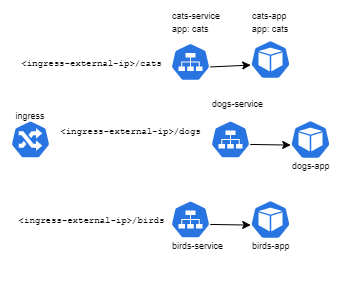

The diagram above was exported from draw.io. Its source (the exported page's mxGraphModel, read from the mxfile embedded in the PNG):
<mxGraphModel dx="786" dy="615" grid="1" gridSize="10" guides="1" tooltips="1" connect="1" arrows="1" fold="1" page="1" pageScale="1" pageWidth="850" pageHeight="1100" math="0" shadow="0">
  <root>
    <mxCell id="0" />
    <mxCell id="1" parent="0" />
    <mxCell id="2" value="" style="sketch=0;html=1;dashed=0;whitespace=wrap;fillColor=#2875E2;strokeColor=#ffffff;points=[[0.005,0.63,0],[0.1,0.2,0],[0.9,0.2,0],[0.5,0,0],[0.995,0.63,0],[0.72,0.99,0],[0.5,1,0],[0.28,0.99,0]];verticalLabelPosition=bottom;align=center;verticalAlign=top;shape=mxgraph.kubernetes.icon;prIcon=ing" vertex="1" parent="1">
      <mxGeometry x="80" y="120" width="40" height="38" as="geometry" />
    </mxCell>
    <mxCell id="3" value="" style="sketch=0;html=1;dashed=0;whitespace=wrap;fillColor=#2875E2;strokeColor=#ffffff;points=[[0.005,0.63,0],[0.1,0.2,0],[0.9,0.2,0],[0.5,0,0],[0.995,0.63,0],[0.72,0.99,0],[0.5,1,0],[0.28,0.99,0]];verticalLabelPosition=bottom;align=center;verticalAlign=top;shape=mxgraph.kubernetes.icon;prIcon=svc" vertex="1" parent="1">
      <mxGeometry x="240" y="42.5" width="40" height="38" as="geometry" />
    </mxCell>
    <mxCell id="4" value="" style="sketch=0;html=1;dashed=0;whitespace=wrap;fillColor=#2875E2;strokeColor=#ffffff;points=[[0.005,0.63,0],[0.1,0.2,0],[0.9,0.2,0],[0.5,0,0],[0.995,0.63,0],[0.72,0.99,0],[0.5,1,0],[0.28,0.99,0]];verticalLabelPosition=bottom;align=center;verticalAlign=top;shape=mxgraph.kubernetes.icon;prIcon=svc" vertex="1" parent="1">
      <mxGeometry x="280" y="120" width="40" height="38" as="geometry" />
    </mxCell>
    <mxCell id="5" value="" style="sketch=0;html=1;dashed=0;whitespace=wrap;fillColor=#2875E2;strokeColor=#ffffff;points=[[0.005,0.63,0],[0.1,0.2,0],[0.9,0.2,0],[0.5,0,0],[0.995,0.63,0],[0.72,0.99,0],[0.5,1,0],[0.28,0.99,0]];verticalLabelPosition=bottom;align=center;verticalAlign=top;shape=mxgraph.kubernetes.icon;prIcon=svc" vertex="1" parent="1">
      <mxGeometry x="240" y="200" width="40" height="38" as="geometry" />
    </mxCell>
    <mxCell id="6" value="" style="sketch=0;html=1;dashed=0;whitespace=wrap;fillColor=#2875E2;strokeColor=#ffffff;points=[[0.005,0.63,0],[0.1,0.2,0],[0.9,0.2,0],[0.5,0,0],[0.995,0.63,0],[0.72,0.99,0],[0.5,1,0],[0.28,0.99,0]];verticalLabelPosition=bottom;align=center;verticalAlign=top;shape=mxgraph.kubernetes.icon;prIcon=pod" vertex="1" parent="1">
      <mxGeometry x="320" y="37.5" width="40" height="43" as="geometry" />
    </mxCell>
    <mxCell id="7" value="" style="sketch=0;html=1;dashed=0;whitespace=wrap;fillColor=#2875E2;strokeColor=#ffffff;points=[[0.005,0.63,0],[0.1,0.2,0],[0.9,0.2,0],[0.5,0,0],[0.995,0.63,0],[0.72,0.99,0],[0.5,1,0],[0.28,0.99,0]];verticalLabelPosition=bottom;align=center;verticalAlign=top;shape=mxgraph.kubernetes.icon;prIcon=pod" vertex="1" parent="1">
      <mxGeometry x="360" y="117.5" width="40" height="43" as="geometry" />
    </mxCell>
    <mxCell id="8" value="" style="sketch=0;html=1;dashed=0;whitespace=wrap;fillColor=#2875E2;strokeColor=#ffffff;points=[[0.005,0.63,0],[0.1,0.2,0],[0.9,0.2,0],[0.5,0,0],[0.995,0.63,0],[0.72,0.99,0],[0.5,1,0],[0.28,0.99,0]];verticalLabelPosition=bottom;align=center;verticalAlign=top;shape=mxgraph.kubernetes.icon;prIcon=pod" vertex="1" parent="1">
      <mxGeometry x="320" y="197.5" width="40" height="43" as="geometry" />
    </mxCell>
    <mxCell id="9" value="" style="endArrow=classic;html=1;rounded=0;exitX=0.995;exitY=0.63;exitDx=0;exitDy=0;exitPerimeter=0;entryX=0.005;entryY=0.63;entryDx=0;entryDy=0;entryPerimeter=0;fillColor=#f5f5f5;strokeColor=#FFFFFF;fontSize=12;verticalAlign=middle;labelPosition=right;verticalLabelPosition=middle;align=left;gradientColor=#b3b3b3;" edge="1" parent="1" target="4">
      <mxGeometry relative="1" as="geometry">
        <mxPoint x="119.59999999999995" y="143.93999999999994" as="sourcePoint" />
        <mxPoint x="240.00000000000006" y="143.93999999999994" as="targetPoint" />
        <Array as="points" />
      </mxGeometry>
    </mxCell>
    <mxCell id="10" value="&lt;code style=&quot;font-size: 9px;&quot;&gt;&amp;lt;ingress-external-ip&amp;gt;/dogs&lt;/code&gt;" style="edgeLabel;resizable=0;html=1;align=center;verticalAlign=middle;" connectable="0" vertex="1" parent="9">
      <mxGeometry relative="1" as="geometry">
        <mxPoint y="-14" as="offset" />
      </mxGeometry>
    </mxCell>
    <mxCell id="11" value="" style="endArrow=classic;html=1;rounded=0;entryX=0.005;entryY=0.63;entryDx=0;entryDy=0;entryPerimeter=0;fillColor=#f5f5f5;strokeColor=#FFFFFF;fontSize=12;verticalAlign=middle;labelPosition=right;verticalLabelPosition=middle;align=left;gradientColor=#b3b3b3;exitX=0.9;exitY=0.2;exitDx=0;exitDy=0;exitPerimeter=0;" edge="1" parent="1" source="2" target="3">
      <mxGeometry relative="1" as="geometry">
        <mxPoint x="100" y="120" as="sourcePoint" />
        <mxPoint x="394.00000000000006" y="63.93999999999994" as="targetPoint" />
        <Array as="points" />
      </mxGeometry>
    </mxCell>
    <mxCell id="12" value="&lt;code style=&quot;font-size: 9px;&quot;&gt;&amp;lt;ingress-external-ip&amp;gt;/cats&lt;/code&gt;" style="edgeLabel;resizable=0;html=1;align=center;verticalAlign=middle;" connectable="0" vertex="1" parent="11">
      <mxGeometry relative="1" as="geometry">
        <mxPoint x="-18" y="-35" as="offset" />
      </mxGeometry>
    </mxCell>
    <mxCell id="13" value="" style="endArrow=classic;html=1;rounded=0;fillColor=#f5f5f5;strokeColor=#FFFFFF;fontSize=12;verticalAlign=middle;labelPosition=right;verticalLabelPosition=middle;align=left;gradientColor=#b3b3b3;entryX=0.1;entryY=0.2;entryDx=0;entryDy=0;entryPerimeter=0;exitX=0.72;exitY=0.99;exitDx=0;exitDy=0;exitPerimeter=0;" edge="1" parent="1" source="2" target="5">
      <mxGeometry relative="1" as="geometry">
        <mxPoint x="120" y="200" as="sourcePoint" />
        <mxPoint x="360" y="230" as="targetPoint" />
        <Array as="points" />
      </mxGeometry>
    </mxCell>
    <mxCell id="14" value="&lt;code style=&quot;font-size: 9px;&quot;&gt;&amp;lt;ingress-external-ip&amp;gt;/birds&lt;/code&gt;" style="edgeLabel;resizable=0;html=1;align=center;verticalAlign=middle;" connectable="0" vertex="1" parent="13">
      <mxGeometry relative="1" as="geometry">
        <mxPoint x="-16" y="36" as="offset" />
      </mxGeometry>
    </mxCell>
    <mxCell id="15" value="&lt;font style=&quot;font-size: 9px;&quot;&gt;ingress&lt;/font&gt;" style="text;html=1;strokeColor=none;fillColor=none;align=center;verticalAlign=middle;whiteSpace=wrap;rounded=0;" vertex="1" parent="1">
      <mxGeometry x="70" y="100" width="60" height="30" as="geometry" />
    </mxCell>
    <mxCell id="16" value="&lt;font style=&quot;font-size: 9px;&quot;&gt;cats-service&lt;/font&gt;" style="text;html=1;strokeColor=none;fillColor=none;align=left;verticalAlign=middle;whiteSpace=wrap;rounded=0;" vertex="1" parent="1">
      <mxGeometry x="240" width="60" height="30" as="geometry" />
    </mxCell>
    <mxCell id="17" value="&lt;font style=&quot;font-size: 9px;&quot;&gt;dogs-service&lt;/font&gt;" style="text;html=1;strokeColor=none;fillColor=none;align=left;verticalAlign=middle;whiteSpace=wrap;rounded=0;" vertex="1" parent="1">
      <mxGeometry x="280" y="87.5" width="60" height="30" as="geometry" />
    </mxCell>
    <mxCell id="18" value="&lt;font style=&quot;font-size: 9px;&quot;&gt;birds-service&lt;/font&gt;" style="text;html=1;strokeColor=none;fillColor=none;align=left;verticalAlign=middle;whiteSpace=wrap;rounded=0;" vertex="1" parent="1">
      <mxGeometry x="240" y="230" width="60" height="30" as="geometry" />
    </mxCell>
    <mxCell id="19" value="&lt;font style=&quot;font-size: 9px;&quot;&gt;app: cats&lt;/font&gt;" style="text;html=1;strokeColor=none;fillColor=none;align=left;verticalAlign=middle;whiteSpace=wrap;rounded=0;" vertex="1" parent="1">
      <mxGeometry x="240" y="12.5" width="60" height="30" as="geometry" />
    </mxCell>
    <mxCell id="20" value="&lt;span style=&quot;font-family: Helvetica; font-size: 9px; font-style: normal; font-variant-ligatures: normal; font-variant-caps: normal; font-weight: 400; letter-spacing: normal; orphans: 2; text-align: center; text-indent: 0px; text-transform: none; widows: 2; word-spacing: 0px; -webkit-text-stroke-width: 0px; text-decoration-thickness: initial; text-decoration-style: initial; text-decoration-color: initial; float: none; display: inline !important;&quot;&gt;&lt;font color=&quot;#ffffff&quot;&gt;app: dogs&lt;/font&gt;&lt;/span&gt;" style="text;whiteSpace=wrap;html=1;" vertex="1" parent="1">
      <mxGeometry x="280" y="100" width="70" height="40" as="geometry" />
    </mxCell>
    <mxCell id="21" value="&lt;span style=&quot;font-family: Helvetica; font-size: 9px; font-style: normal; font-variant-ligatures: normal; font-variant-caps: normal; font-weight: 400; letter-spacing: normal; orphans: 2; text-align: center; text-indent: 0px; text-transform: none; widows: 2; word-spacing: 0px; -webkit-text-stroke-width: 0px; text-decoration-thickness: initial; text-decoration-style: initial; text-decoration-color: initial; float: none; display: inline !important;&quot;&gt;&lt;font color=&quot;#ffffff&quot;&gt;app: birds&lt;/font&gt;&lt;/span&gt;" style="text;whiteSpace=wrap;html=1;" vertex="1" parent="1">
      <mxGeometry x="240" y="240.5" width="70" height="40" as="geometry" />
    </mxCell>
    <mxCell id="22" value="&lt;font style=&quot;font-size: 9px;&quot;&gt;app: cats&lt;/font&gt;" style="text;html=1;strokeColor=none;fillColor=none;align=center;verticalAlign=middle;whiteSpace=wrap;rounded=0;" vertex="1" parent="1">
      <mxGeometry x="310" y="12.5" width="60" height="30" as="geometry" />
    </mxCell>
    <mxCell id="23" value="&lt;span style=&quot;font-family: Helvetica; font-size: 9px; font-style: normal; font-variant-ligatures: normal; font-variant-caps: normal; font-weight: 400; letter-spacing: normal; orphans: 2; text-align: center; text-indent: 0px; text-transform: none; widows: 2; word-spacing: 0px; -webkit-text-stroke-width: 0px; text-decoration-thickness: initial; text-decoration-style: initial; text-decoration-color: initial; float: none; display: inline !important;&quot;&gt;&lt;font color=&quot;#ffffff&quot;&gt;app: dogs&lt;/font&gt;&lt;/span&gt;" style="text;whiteSpace=wrap;html=1;" vertex="1" parent="1">
      <mxGeometry x="360" y="160.5" width="70" height="40" as="geometry" />
    </mxCell>
    <mxCell id="24" value="&lt;span style=&quot;font-family: Helvetica; font-size: 9px; font-style: normal; font-variant-ligatures: normal; font-variant-caps: normal; font-weight: 400; letter-spacing: normal; orphans: 2; text-align: center; text-indent: 0px; text-transform: none; widows: 2; word-spacing: 0px; -webkit-text-stroke-width: 0px; text-decoration-thickness: initial; text-decoration-style: initial; text-decoration-color: initial; float: none; display: inline !important;&quot;&gt;&lt;font color=&quot;#ffffff&quot;&gt;app: birds&lt;/font&gt;&lt;/span&gt;" style="text;whiteSpace=wrap;html=1;" vertex="1" parent="1">
      <mxGeometry x="320" y="240.5" width="70" height="40" as="geometry" />
    </mxCell>
    <mxCell id="25" value="" style="endArrow=classic;html=1;rounded=0;exitX=0.995;exitY=0.63;exitDx=0;exitDy=0;exitPerimeter=0;entryX=0.005;entryY=0.63;entryDx=0;entryDy=0;entryPerimeter=0;" edge="1" parent="1" source="5" target="8">
      <mxGeometry width="50" height="50" relative="1" as="geometry">
        <mxPoint x="280" y="320" as="sourcePoint" />
        <mxPoint x="330" y="270" as="targetPoint" />
      </mxGeometry>
    </mxCell>
    <mxCell id="26" value="" style="endArrow=classic;html=1;rounded=0;exitX=0.995;exitY=0.63;exitDx=0;exitDy=0;exitPerimeter=0;entryX=0.005;entryY=0.63;entryDx=0;entryDy=0;entryPerimeter=0;" edge="1" parent="1" source="4" target="7">
      <mxGeometry width="50" height="50" relative="1" as="geometry">
        <mxPoint x="280" y="320" as="sourcePoint" />
        <mxPoint x="330" y="270" as="targetPoint" />
      </mxGeometry>
    </mxCell>
    <mxCell id="27" value="" style="endArrow=classic;html=1;rounded=0;exitX=0.995;exitY=0.63;exitDx=0;exitDy=0;exitPerimeter=0;entryX=0.005;entryY=0.63;entryDx=0;entryDy=0;entryPerimeter=0;" edge="1" parent="1" source="3" target="6">
      <mxGeometry width="50" height="50" relative="1" as="geometry">
        <mxPoint x="280" y="320" as="sourcePoint" />
        <mxPoint x="330" y="270" as="targetPoint" />
      </mxGeometry>
    </mxCell>
    <mxCell id="28" value="&lt;font style=&quot;font-size: 9px;&quot;&gt;birds-app&lt;/font&gt;" style="text;html=1;strokeColor=none;fillColor=none;align=left;verticalAlign=middle;whiteSpace=wrap;rounded=0;" vertex="1" parent="1">
      <mxGeometry x="320" y="230" width="60" height="30" as="geometry" />
    </mxCell>
    <mxCell id="29" value="&lt;font style=&quot;font-size: 9px;&quot;&gt;dogs-app&lt;/font&gt;" style="text;html=1;strokeColor=none;fillColor=none;align=left;verticalAlign=middle;whiteSpace=wrap;rounded=0;" vertex="1" parent="1">
      <mxGeometry x="360" y="150" width="60" height="30" as="geometry" />
    </mxCell>
    <mxCell id="30" value="&lt;font style=&quot;font-size: 9px;&quot;&gt;cats-app&lt;/font&gt;" style="text;html=1;strokeColor=none;fillColor=none;align=left;verticalAlign=middle;whiteSpace=wrap;rounded=0;" vertex="1" parent="1">
      <mxGeometry x="320" width="60" height="30" as="geometry" />
    </mxCell>
  </root>
</mxGraphModel>